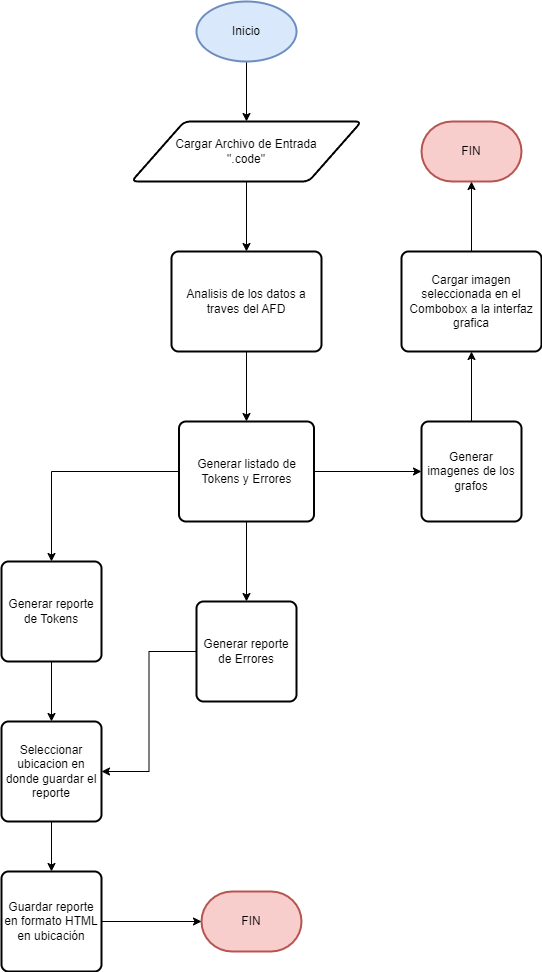

The diagram above was exported from draw.io. Its source (the exported page's mxGraphModel, read from the mxfile embedded in the PNG):
<mxGraphModel dx="2261" dy="746" grid="1" gridSize="10" guides="1" tooltips="1" connect="1" arrows="1" fold="1" page="1" pageScale="1" pageWidth="827" pageHeight="1169" math="0" shadow="0">
  <root>
    <mxCell id="0" />
    <mxCell id="1" parent="0" />
    <mxCell id="xJToCxjq5zZ18z2svf9g-8" style="edgeStyle=orthogonalEdgeStyle;rounded=0;orthogonalLoop=1;jettySize=auto;html=1;entryX=0.5;entryY=0;entryDx=0;entryDy=0;" edge="1" parent="1" source="xJToCxjq5zZ18z2svf9g-2" target="xJToCxjq5zZ18z2svf9g-3">
      <mxGeometry relative="1" as="geometry" />
    </mxCell>
    <mxCell id="xJToCxjq5zZ18z2svf9g-2" value="Inicio" style="strokeWidth=2;html=1;shape=mxgraph.flowchart.start_1;whiteSpace=wrap;fillColor=#dae8fc;strokeColor=#6c8ebf;" vertex="1" parent="1">
      <mxGeometry x="155" y="60" width="100" height="60" as="geometry" />
    </mxCell>
    <mxCell id="xJToCxjq5zZ18z2svf9g-9" style="edgeStyle=orthogonalEdgeStyle;rounded=0;orthogonalLoop=1;jettySize=auto;html=1;entryX=0.5;entryY=0;entryDx=0;entryDy=0;" edge="1" parent="1" source="xJToCxjq5zZ18z2svf9g-3" target="xJToCxjq5zZ18z2svf9g-5">
      <mxGeometry relative="1" as="geometry" />
    </mxCell>
    <mxCell id="xJToCxjq5zZ18z2svf9g-3" value="Cargar Archivo de Entrada&lt;div&gt;&quot;.code&quot;&lt;/div&gt;" style="shape=parallelogram;html=1;strokeWidth=2;perimeter=parallelogramPerimeter;whiteSpace=wrap;rounded=1;arcSize=12;size=0.23;" vertex="1" parent="1">
      <mxGeometry x="90" y="180" width="230" height="60" as="geometry" />
    </mxCell>
    <mxCell id="xJToCxjq5zZ18z2svf9g-10" style="edgeStyle=orthogonalEdgeStyle;rounded=0;orthogonalLoop=1;jettySize=auto;html=1;entryX=0.5;entryY=0;entryDx=0;entryDy=0;" edge="1" parent="1" source="xJToCxjq5zZ18z2svf9g-5" target="xJToCxjq5zZ18z2svf9g-6">
      <mxGeometry relative="1" as="geometry" />
    </mxCell>
    <mxCell id="xJToCxjq5zZ18z2svf9g-5" value="Analisis de los datos a traves del AFD" style="rounded=1;whiteSpace=wrap;html=1;absoluteArcSize=1;arcSize=14;strokeWidth=2;" vertex="1" parent="1">
      <mxGeometry x="130" y="310" width="150" height="100" as="geometry" />
    </mxCell>
    <mxCell id="xJToCxjq5zZ18z2svf9g-11" style="edgeStyle=orthogonalEdgeStyle;rounded=0;orthogonalLoop=1;jettySize=auto;html=1;entryX=0;entryY=0.5;entryDx=0;entryDy=0;" edge="1" parent="1" source="xJToCxjq5zZ18z2svf9g-6" target="xJToCxjq5zZ18z2svf9g-7">
      <mxGeometry relative="1" as="geometry" />
    </mxCell>
    <mxCell id="xJToCxjq5zZ18z2svf9g-22" style="edgeStyle=orthogonalEdgeStyle;rounded=0;orthogonalLoop=1;jettySize=auto;html=1;entryX=0.5;entryY=0;entryDx=0;entryDy=0;" edge="1" parent="1" source="xJToCxjq5zZ18z2svf9g-6" target="xJToCxjq5zZ18z2svf9g-13">
      <mxGeometry relative="1" as="geometry" />
    </mxCell>
    <mxCell id="xJToCxjq5zZ18z2svf9g-31" style="edgeStyle=orthogonalEdgeStyle;rounded=0;orthogonalLoop=1;jettySize=auto;html=1;entryX=0.5;entryY=0;entryDx=0;entryDy=0;" edge="1" parent="1" source="xJToCxjq5zZ18z2svf9g-6" target="xJToCxjq5zZ18z2svf9g-26">
      <mxGeometry relative="1" as="geometry" />
    </mxCell>
    <mxCell id="xJToCxjq5zZ18z2svf9g-6" value="Generar listado de Tokens y Errores" style="rounded=1;whiteSpace=wrap;html=1;absoluteArcSize=1;arcSize=14;strokeWidth=2;" vertex="1" parent="1">
      <mxGeometry x="137.5" y="480" width="135" height="100" as="geometry" />
    </mxCell>
    <mxCell id="xJToCxjq5zZ18z2svf9g-14" style="edgeStyle=orthogonalEdgeStyle;rounded=0;orthogonalLoop=1;jettySize=auto;html=1;entryX=0.5;entryY=1;entryDx=0;entryDy=0;" edge="1" parent="1" source="xJToCxjq5zZ18z2svf9g-7" target="xJToCxjq5zZ18z2svf9g-12">
      <mxGeometry relative="1" as="geometry" />
    </mxCell>
    <mxCell id="xJToCxjq5zZ18z2svf9g-7" value="Generar imagenes de los grafos" style="rounded=1;whiteSpace=wrap;html=1;absoluteArcSize=1;arcSize=14;strokeWidth=2;" vertex="1" parent="1">
      <mxGeometry x="380" y="480" width="100" height="100" as="geometry" />
    </mxCell>
    <mxCell id="xJToCxjq5zZ18z2svf9g-12" value="Cargar imagen seleccionada en el Combobox a la interfaz grafica" style="rounded=1;whiteSpace=wrap;html=1;absoluteArcSize=1;arcSize=14;strokeWidth=2;" vertex="1" parent="1">
      <mxGeometry x="360" y="310" width="140" height="100" as="geometry" />
    </mxCell>
    <mxCell id="xJToCxjq5zZ18z2svf9g-23" style="edgeStyle=orthogonalEdgeStyle;rounded=0;orthogonalLoop=1;jettySize=auto;html=1;entryX=0.5;entryY=0;entryDx=0;entryDy=0;" edge="1" parent="1" source="xJToCxjq5zZ18z2svf9g-13" target="xJToCxjq5zZ18z2svf9g-19">
      <mxGeometry relative="1" as="geometry" />
    </mxCell>
    <mxCell id="xJToCxjq5zZ18z2svf9g-13" value="Generar reporte de Tokens" style="rounded=1;whiteSpace=wrap;html=1;absoluteArcSize=1;arcSize=14;strokeWidth=2;" vertex="1" parent="1">
      <mxGeometry x="-40" y="620" width="100" height="100" as="geometry" />
    </mxCell>
    <mxCell id="xJToCxjq5zZ18z2svf9g-17" value="FIN" style="strokeWidth=2;html=1;shape=mxgraph.flowchart.terminator;whiteSpace=wrap;fillColor=#f8cecc;strokeColor=#b85450;" vertex="1" parent="1">
      <mxGeometry x="380" y="180" width="100" height="60" as="geometry" />
    </mxCell>
    <mxCell id="xJToCxjq5zZ18z2svf9g-18" style="edgeStyle=orthogonalEdgeStyle;rounded=0;orthogonalLoop=1;jettySize=auto;html=1;entryX=0.5;entryY=1;entryDx=0;entryDy=0;entryPerimeter=0;" edge="1" parent="1" source="xJToCxjq5zZ18z2svf9g-12" target="xJToCxjq5zZ18z2svf9g-17">
      <mxGeometry relative="1" as="geometry" />
    </mxCell>
    <mxCell id="xJToCxjq5zZ18z2svf9g-24" style="edgeStyle=orthogonalEdgeStyle;rounded=0;orthogonalLoop=1;jettySize=auto;html=1;entryX=0.5;entryY=0;entryDx=0;entryDy=0;" edge="1" parent="1" source="xJToCxjq5zZ18z2svf9g-19" target="xJToCxjq5zZ18z2svf9g-20">
      <mxGeometry relative="1" as="geometry" />
    </mxCell>
    <mxCell id="xJToCxjq5zZ18z2svf9g-19" value="Seleccionar ubicacion en donde guardar el reporte" style="rounded=1;whiteSpace=wrap;html=1;absoluteArcSize=1;arcSize=14;strokeWidth=2;" vertex="1" parent="1">
      <mxGeometry x="-40" y="780" width="100" height="100" as="geometry" />
    </mxCell>
    <mxCell id="xJToCxjq5zZ18z2svf9g-20" value="Guardar reporte en formato HTML en ubicación" style="rounded=1;whiteSpace=wrap;html=1;absoluteArcSize=1;arcSize=14;strokeWidth=2;" vertex="1" parent="1">
      <mxGeometry x="-40" y="930" width="100" height="100" as="geometry" />
    </mxCell>
    <mxCell id="xJToCxjq5zZ18z2svf9g-21" value="FIN" style="strokeWidth=2;html=1;shape=mxgraph.flowchart.terminator;whiteSpace=wrap;fillColor=#f8cecc;strokeColor=#b85450;" vertex="1" parent="1">
      <mxGeometry x="160" y="950" width="100" height="60" as="geometry" />
    </mxCell>
    <mxCell id="xJToCxjq5zZ18z2svf9g-29" style="edgeStyle=orthogonalEdgeStyle;rounded=0;orthogonalLoop=1;jettySize=auto;html=1;entryX=1;entryY=0.5;entryDx=0;entryDy=0;" edge="1" parent="1" source="xJToCxjq5zZ18z2svf9g-26" target="xJToCxjq5zZ18z2svf9g-19">
      <mxGeometry relative="1" as="geometry" />
    </mxCell>
    <mxCell id="xJToCxjq5zZ18z2svf9g-26" value="Generar reporte de Errores" style="rounded=1;whiteSpace=wrap;html=1;absoluteArcSize=1;arcSize=14;strokeWidth=2;" vertex="1" parent="1">
      <mxGeometry x="155" y="660" width="100" height="100" as="geometry" />
    </mxCell>
    <mxCell id="xJToCxjq5zZ18z2svf9g-30" style="edgeStyle=orthogonalEdgeStyle;rounded=0;orthogonalLoop=1;jettySize=auto;html=1;entryX=0;entryY=0.5;entryDx=0;entryDy=0;entryPerimeter=0;" edge="1" parent="1" source="xJToCxjq5zZ18z2svf9g-20" target="xJToCxjq5zZ18z2svf9g-21">
      <mxGeometry relative="1" as="geometry" />
    </mxCell>
  </root>
</mxGraphModel>